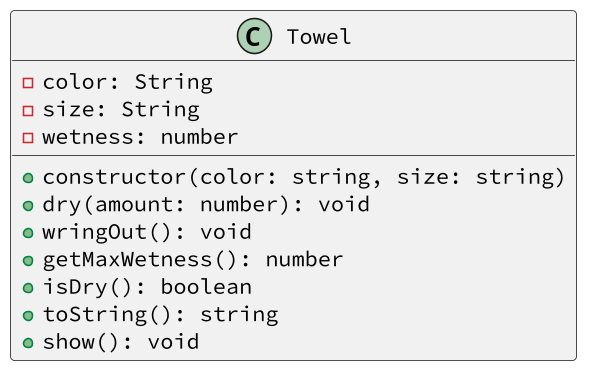

The diagram above was rendered by PlantUML. Its source (embedded in the PNG):
@startuml
skinparam defaultFontName "Source Code Pro"
skinparam dpi 150
class Towel {
    - color: String
    - size: String
    - wetness: number
    __
    + constructor(color: string, size: string)
    + dry(amount: number): void
    + wringOut(): void
    + getMaxWetness(): number
    + isDry(): boolean
    + toString(): string
    + show(): void
}
@enduml